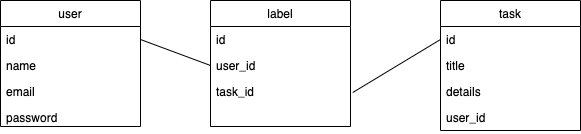

The diagram above was exported from draw.io. Its source (the exported page's mxGraphModel, read from the mxfile embedded in the PNG):
<mxGraphModel dx="344" dy="896" grid="1" gridSize="10" guides="1" tooltips="1" connect="1" arrows="1" fold="1" page="1" pageScale="1" pageWidth="827" pageHeight="1169" math="0" shadow="0">
  <root>
    <mxCell id="0" />
    <mxCell id="1" parent="0" />
    <mxCell id="12" value="label" style="swimlane;fontStyle=0;childLayout=stackLayout;horizontal=1;startSize=26;horizontalStack=0;resizeParent=1;resizeParentMax=0;resizeLast=0;collapsible=1;marginBottom=0;" vertex="1" parent="1">
      <mxGeometry x="210" y="240" width="140" height="126" as="geometry" />
    </mxCell>
    <mxCell id="30" value="id" style="text;strokeColor=none;fillColor=none;align=left;verticalAlign=top;spacingLeft=4;spacingRight=4;overflow=hidden;rotatable=0;points=[[0,0.5],[1,0.5]];portConstraint=eastwest;" vertex="1" parent="12">
      <mxGeometry y="26" width="140" height="26" as="geometry" />
    </mxCell>
    <mxCell id="14" value="user_id" style="text;strokeColor=none;fillColor=none;align=left;verticalAlign=top;spacingLeft=4;spacingRight=4;overflow=hidden;rotatable=0;points=[[0,0.5],[1,0.5]];portConstraint=eastwest;" vertex="1" parent="12">
      <mxGeometry y="52" width="140" height="26" as="geometry" />
    </mxCell>
    <mxCell id="15" value="task_id" style="text;strokeColor=none;fillColor=none;align=left;verticalAlign=top;spacingLeft=4;spacingRight=4;overflow=hidden;rotatable=0;points=[[0,0.5],[1,0.5]];portConstraint=eastwest;" vertex="1" parent="12">
      <mxGeometry y="78" width="140" height="48" as="geometry" />
    </mxCell>
    <mxCell id="16" value="task" style="swimlane;fontStyle=0;childLayout=stackLayout;horizontal=1;startSize=26;horizontalStack=0;resizeParent=1;resizeParentMax=0;resizeLast=0;collapsible=1;marginBottom=0;" vertex="1" parent="1">
      <mxGeometry x="440" y="240" width="140" height="130" as="geometry" />
    </mxCell>
    <mxCell id="31" value="id" style="text;strokeColor=none;fillColor=none;align=left;verticalAlign=top;spacingLeft=4;spacingRight=4;overflow=hidden;rotatable=0;points=[[0,0.5],[1,0.5]];portConstraint=eastwest;" vertex="1" parent="16">
      <mxGeometry y="26" width="140" height="26" as="geometry" />
    </mxCell>
    <mxCell id="17" value="title" style="text;strokeColor=none;fillColor=none;align=left;verticalAlign=top;spacingLeft=4;spacingRight=4;overflow=hidden;rotatable=0;points=[[0,0.5],[1,0.5]];portConstraint=eastwest;" vertex="1" parent="16">
      <mxGeometry y="52" width="140" height="26" as="geometry" />
    </mxCell>
    <mxCell id="18" value="details" style="text;strokeColor=none;fillColor=none;align=left;verticalAlign=top;spacingLeft=4;spacingRight=4;overflow=hidden;rotatable=0;points=[[0,0.5],[1,0.5]];portConstraint=eastwest;" vertex="1" parent="16">
      <mxGeometry y="78" width="140" height="26" as="geometry" />
    </mxCell>
    <mxCell id="19" value="user_id" style="text;strokeColor=none;fillColor=none;align=left;verticalAlign=top;spacingLeft=4;spacingRight=4;overflow=hidden;rotatable=0;points=[[0,0.5],[1,0.5]];portConstraint=eastwest;" vertex="1" parent="16">
      <mxGeometry y="104" width="140" height="26" as="geometry" />
    </mxCell>
    <mxCell id="20" value="user" style="swimlane;fontStyle=0;childLayout=stackLayout;horizontal=1;startSize=26;horizontalStack=0;resizeParent=1;resizeParentMax=0;resizeLast=0;collapsible=1;marginBottom=0;" vertex="1" parent="1">
      <mxGeometry y="240" width="140" height="126" as="geometry" />
    </mxCell>
    <mxCell id="29" value="id" style="text;strokeColor=none;fillColor=none;align=left;verticalAlign=top;spacingLeft=4;spacingRight=4;overflow=hidden;rotatable=0;points=[[0,0.5],[1,0.5]];portConstraint=eastwest;" vertex="1" parent="20">
      <mxGeometry y="26" width="140" height="26" as="geometry" />
    </mxCell>
    <mxCell id="21" value="name" style="text;strokeColor=none;fillColor=none;align=left;verticalAlign=top;spacingLeft=4;spacingRight=4;overflow=hidden;rotatable=0;points=[[0,0.5],[1,0.5]];portConstraint=eastwest;" vertex="1" parent="20">
      <mxGeometry y="52" width="140" height="26" as="geometry" />
    </mxCell>
    <mxCell id="22" value="email" style="text;strokeColor=none;fillColor=none;align=left;verticalAlign=top;spacingLeft=4;spacingRight=4;overflow=hidden;rotatable=0;points=[[0,0.5],[1,0.5]];portConstraint=eastwest;" vertex="1" parent="20">
      <mxGeometry y="78" width="140" height="26" as="geometry" />
    </mxCell>
    <mxCell id="23" value="password" style="text;strokeColor=none;fillColor=none;align=left;verticalAlign=top;spacingLeft=4;spacingRight=4;overflow=hidden;rotatable=0;points=[[0,0.5],[1,0.5]];portConstraint=eastwest;" vertex="1" parent="20">
      <mxGeometry y="104" width="140" height="22" as="geometry" />
    </mxCell>
    <mxCell id="32" value="" style="endArrow=none;html=1;entryX=0;entryY=0.5;entryDx=0;entryDy=0;exitX=1;exitY=0.5;exitDx=0;exitDy=0;" edge="1" parent="1" source="29" target="14">
      <mxGeometry width="50" height="50" relative="1" as="geometry">
        <mxPoint x="140" y="290" as="sourcePoint" />
        <mxPoint x="200" y="210" as="targetPoint" />
      </mxGeometry>
    </mxCell>
    <mxCell id="34" value="" style="endArrow=none;html=1;entryX=0;entryY=0.5;entryDx=0;entryDy=0;exitX=1.016;exitY=0.292;exitDx=0;exitDy=0;exitPerimeter=0;" edge="1" parent="1" source="15" target="31">
      <mxGeometry width="50" height="50" relative="1" as="geometry">
        <mxPoint x="280" y="330" as="sourcePoint" />
        <mxPoint x="330" y="280" as="targetPoint" />
        <Array as="points" />
      </mxGeometry>
    </mxCell>
  </root>
</mxGraphModel>